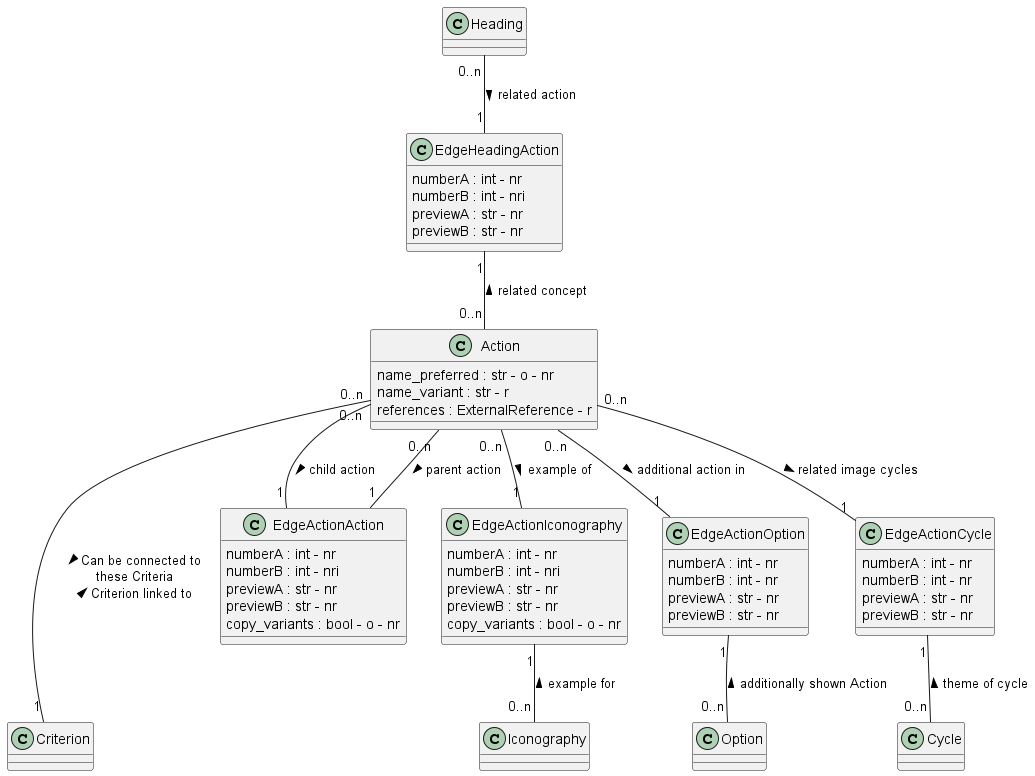

The diagram above was rendered by PlantUML. Its source (embedded in the PNG):
@startuml action

class Action
Action : name_preferred : str - o - nr
Action : name_variant : str - r
Action : references : ExternalReference - r 

class Heading

class Iconography

class Criterion

class Option 

class Cycle

class EdgeHeadingAction
EdgeHeadingAction : numberA : int - nr
EdgeHeadingAction : numberB : int - nri
EdgeHeadingAction : previewA : str - nr
EdgeHeadingAction : previewB : str - nr

class EdgeActionAction
EdgeActionAction : numberA : int - nr
EdgeActionAction : numberB : int - nri
EdgeActionAction : previewA : str - nr
EdgeActionAction : previewB : str - nr
EdgeActionAction : copy_variants : bool - o - nr

class EdgeActionIconography
EdgeActionIconography : numberA : int - nr
EdgeActionIconography : numberB : int - nri
EdgeActionIconography : previewA : str - nr
EdgeActionIconography : previewB : str - nr
EdgeActionIconography : copy_variants : bool - o - nr

class EdgeActionOption
EdgeActionOption : numberA : int - nr
EdgeActionOption : numberB : int - nr
EdgeActionOption : previewA : str - nr
EdgeActionOption : previewB : str - nr

class EdgeActionCycle
EdgeActionCycle : numberA : int - nr
EdgeActionCycle : numberB : int - nr
EdgeActionCycle : previewA : str - nr
EdgeActionCycle : previewB : str - nr


Heading "0..n" -- "1" EdgeHeadingAction: related action >
EdgeHeadingAction "1" -- "0..n" Action: related concept <

Action "0..n" -- "1" EdgeActionAction: child action >
EdgeActionAction "1" -- "0..n" Action: parent action <

Action "0..n" -- "1" EdgeActionIconography : example of >
EdgeActionIconography "1" -- "0..n" Iconography : example for <

Action "0..n" -- "1" EdgeActionOption : additional action in >
EdgeActionOption "1" -- "0..n" Option : additionally shown Action <

Action "0..n" --- "1" Criterion : > Can be connected to \n these Criteria \n Criterion linked to <

Action "0..n" -- "1" EdgeActionCycle : related image cycles >
EdgeActionCycle "1" -- "0..n" Cycle : theme of cycle <

@enduml